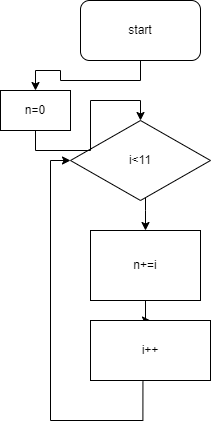

The diagram above was exported from draw.io. Its source (the exported page's mxGraphModel, read from the mxfile embedded in the PNG):
<mxGraphModel dx="1038" dy="579" grid="1" gridSize="10" guides="1" tooltips="1" connect="1" arrows="1" fold="1" page="1" pageScale="1" pageWidth="827" pageHeight="1169" math="0" shadow="0">
  <root>
    <mxCell id="0" />
    <mxCell id="1" parent="0" />
    <mxCell id="8V11RU-l6GwniRjB4xjU-15" style="edgeStyle=orthogonalEdgeStyle;rounded=0;orthogonalLoop=1;jettySize=auto;html=1;exitX=0.5;exitY=1;exitDx=0;exitDy=0;entryX=0.5;entryY=0;entryDx=0;entryDy=0;" edge="1" parent="1" source="8V11RU-l6GwniRjB4xjU-5" target="8V11RU-l6GwniRjB4xjU-14">
      <mxGeometry relative="1" as="geometry" />
    </mxCell>
    <mxCell id="8V11RU-l6GwniRjB4xjU-5" value="start" style="rounded=1;whiteSpace=wrap;html=1;" vertex="1" parent="1">
      <mxGeometry x="330" y="30" width="120" height="60" as="geometry" />
    </mxCell>
    <mxCell id="8V11RU-l6GwniRjB4xjU-13" style="edgeStyle=orthogonalEdgeStyle;rounded=0;orthogonalLoop=1;jettySize=auto;html=1;entryX=0.5;entryY=0;entryDx=0;entryDy=0;" edge="1" parent="1" source="8V11RU-l6GwniRjB4xjU-10" target="8V11RU-l6GwniRjB4xjU-12">
      <mxGeometry relative="1" as="geometry">
        <Array as="points">
          <mxPoint x="395" y="240" />
          <mxPoint x="395" y="240" />
        </Array>
      </mxGeometry>
    </mxCell>
    <mxCell id="8V11RU-l6GwniRjB4xjU-10" value="i&amp;lt;11" style="rhombus;whiteSpace=wrap;html=1;" vertex="1" parent="1">
      <mxGeometry x="320" y="150" width="140" height="80" as="geometry" />
    </mxCell>
    <mxCell id="8V11RU-l6GwniRjB4xjU-17" style="edgeStyle=orthogonalEdgeStyle;rounded=0;orthogonalLoop=1;jettySize=auto;html=1;entryX=0;entryY=0.5;entryDx=0;entryDy=0;exitX=0.437;exitY=1.017;exitDx=0;exitDy=0;exitPerimeter=0;" edge="1" parent="1" source="8V11RU-l6GwniRjB4xjU-19" target="8V11RU-l6GwniRjB4xjU-10">
      <mxGeometry relative="1" as="geometry">
        <mxPoint x="310" y="190" as="targetPoint" />
        <mxPoint x="370" y="450" as="sourcePoint" />
        <Array as="points">
          <mxPoint x="392" y="450" />
          <mxPoint x="300" y="450" />
          <mxPoint x="300" y="190" />
        </Array>
      </mxGeometry>
    </mxCell>
    <mxCell id="8V11RU-l6GwniRjB4xjU-20" style="edgeStyle=orthogonalEdgeStyle;rounded=0;orthogonalLoop=1;jettySize=auto;html=1;entryX=0.5;entryY=0;entryDx=0;entryDy=0;" edge="1" parent="1" source="8V11RU-l6GwniRjB4xjU-12" target="8V11RU-l6GwniRjB4xjU-19">
      <mxGeometry relative="1" as="geometry" />
    </mxCell>
    <mxCell id="8V11RU-l6GwniRjB4xjU-12" value="n+=i" style="rounded=0;whiteSpace=wrap;html=1;" vertex="1" parent="1">
      <mxGeometry x="340" y="260" width="110" height="70" as="geometry" />
    </mxCell>
    <mxCell id="8V11RU-l6GwniRjB4xjU-16" style="edgeStyle=orthogonalEdgeStyle;rounded=0;orthogonalLoop=1;jettySize=auto;html=1;" edge="1" parent="1" source="8V11RU-l6GwniRjB4xjU-14" target="8V11RU-l6GwniRjB4xjU-10">
      <mxGeometry relative="1" as="geometry" />
    </mxCell>
    <mxCell id="8V11RU-l6GwniRjB4xjU-14" value="n=0" style="rounded=0;whiteSpace=wrap;html=1;" vertex="1" parent="1">
      <mxGeometry x="250" y="120" width="70" height="40" as="geometry" />
    </mxCell>
    <mxCell id="8V11RU-l6GwniRjB4xjU-19" value="i++" style="rounded=0;whiteSpace=wrap;html=1;" vertex="1" parent="1">
      <mxGeometry x="340" y="350" width="120" height="60" as="geometry" />
    </mxCell>
  </root>
</mxGraphModel>